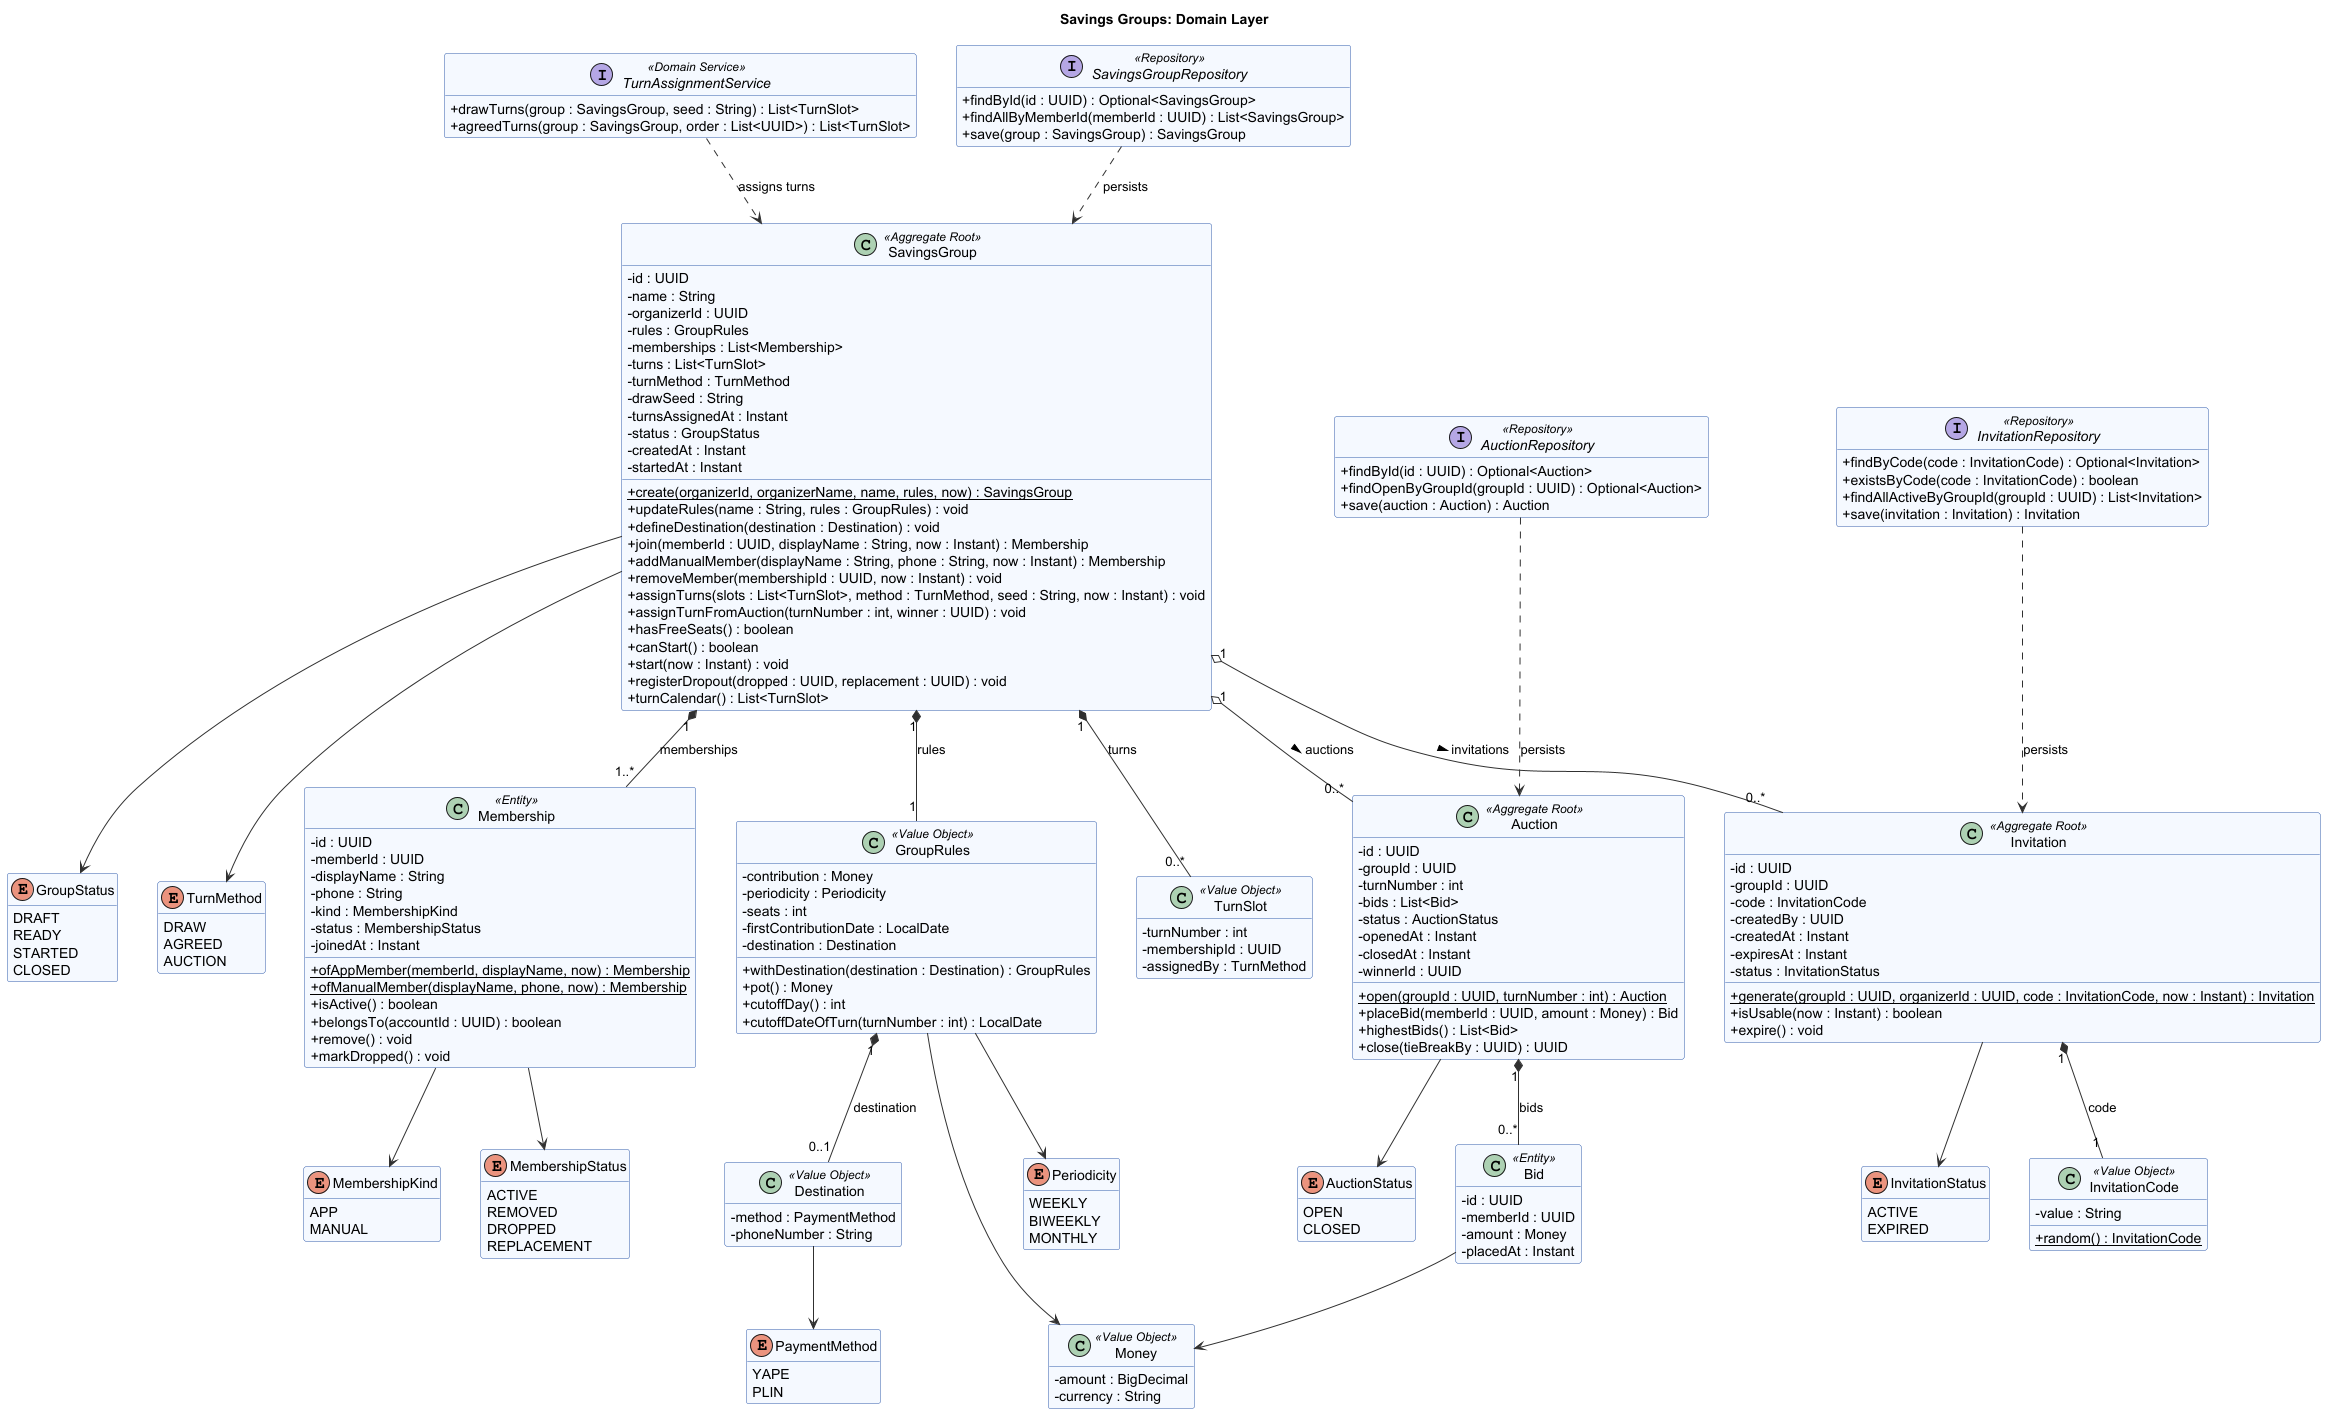

The diagram above was rendered by PlantUML. Its source (embedded in the PNG):
@startuml savings-groups-domain
title Savings Groups: Domain Layer

skinparam classAttributeIconSize 0
skinparam shadowing false
skinparam nodesep 40
skinparam ranksep 60
skinparam class {
  BackgroundColor #F5F9FF
  BorderColor #305BAB
  ArrowColor #313131
}
skinparam enum {
  BackgroundColor #FFFFFF
  BorderColor #8A8A7E
}
skinparam interface {
  BackgroundColor #FFFFFF
  BorderColor #8A8A7E
}
hide empty members

  class SavingsGroup <<Aggregate Root>> {
    - id : UUID
    - name : String
    - organizerId : UUID
    - rules : GroupRules
    - memberships : List<Membership>
    - turns : List<TurnSlot>
    - turnMethod : TurnMethod
    - drawSeed : String
    - turnsAssignedAt : Instant
    - status : GroupStatus
    - createdAt : Instant
    - startedAt : Instant
    + create(organizerId, organizerName, name, rules, now) : SavingsGroup {static}
    + updateRules(name : String, rules : GroupRules) : void
    + defineDestination(destination : Destination) : void
    + join(memberId : UUID, displayName : String, now : Instant) : Membership
    + addManualMember(displayName : String, phone : String, now : Instant) : Membership
    + removeMember(membershipId : UUID, now : Instant) : void
    + assignTurns(slots : List<TurnSlot>, method : TurnMethod, seed : String, now : Instant) : void
    + assignTurnFromAuction(turnNumber : int, winner : UUID) : void
    + hasFreeSeats() : boolean
    + canStart() : boolean
    + start(now : Instant) : void
    + registerDropout(dropped : UUID, replacement : UUID) : void
    + turnCalendar() : List<TurnSlot>
  }

  class Invitation <<Aggregate Root>> {
    - id : UUID
    - groupId : UUID
    - code : InvitationCode
    - createdBy : UUID
    - createdAt : Instant
    - expiresAt : Instant
    - status : InvitationStatus
    + generate(groupId : UUID, organizerId : UUID, code : InvitationCode, now : Instant) : Invitation {static}
    + isUsable(now : Instant) : boolean
    + expire() : void
  }

  class Auction <<Aggregate Root>> {
    - id : UUID
    - groupId : UUID
    - turnNumber : int
    - bids : List<Bid>
    - status : AuctionStatus
    - openedAt : Instant
    - closedAt : Instant
    - winnerId : UUID
    + open(groupId : UUID, turnNumber : int) : Auction {static}
    + placeBid(memberId : UUID, amount : Money) : Bid
    + highestBids() : List<Bid>
    + close(tieBreakBy : UUID) : UUID
  }

  class Membership <<Entity>> {
    - id : UUID
    - memberId : UUID
    - displayName : String
    - phone : String
    - kind : MembershipKind
    - status : MembershipStatus
    - joinedAt : Instant
    + ofAppMember(memberId, displayName, now) : Membership {static}
    + ofManualMember(displayName, phone, now) : Membership {static}
    + isActive() : boolean
    + belongsTo(accountId : UUID) : boolean
    + remove() : void
    + markDropped() : void
  }

  class Bid <<Entity>> {
    - id : UUID
    - memberId : UUID
    - amount : Money
    - placedAt : Instant
  }

  class GroupRules <<Value Object>> {
    - contribution : Money
    - periodicity : Periodicity
    - seats : int
    - firstContributionDate : LocalDate
    - destination : Destination
    + withDestination(destination : Destination) : GroupRules
    + pot() : Money
    + cutoffDay() : int
    + cutoffDateOfTurn(turnNumber : int) : LocalDate
  }
  class TurnSlot <<Value Object>> {
    - turnNumber : int
    - membershipId : UUID
    - assignedBy : TurnMethod
  }
  class InvitationCode <<Value Object>> {
    - value : String
    + random() : InvitationCode {static}
  }
  class Destination <<Value Object>> {
    - method : PaymentMethod
    - phoneNumber : String
  }
  class Money <<Value Object>> {
    - amount : BigDecimal
    - currency : String
  }

  enum GroupStatus {
    DRAFT
    READY
    STARTED
    CLOSED
  }
  enum MembershipKind {
    APP
    MANUAL
  }
  enum MembershipStatus {
    ACTIVE
    REMOVED
    DROPPED
    REPLACEMENT
  }
  enum TurnMethod {
    DRAW
    AGREED
    AUCTION
  }
  enum InvitationStatus {
    ACTIVE
    EXPIRED
  }
  enum PaymentMethod {
    YAPE
    PLIN
  }
  enum AuctionStatus {
    OPEN
    CLOSED
  }
  enum Periodicity {
    WEEKLY
    BIWEEKLY
    MONTHLY
  }

  interface TurnAssignmentService <<Domain Service>> {
    + drawTurns(group : SavingsGroup, seed : String) : List<TurnSlot>
    + agreedTurns(group : SavingsGroup, order : List<UUID>) : List<TurnSlot>
  }

  interface SavingsGroupRepository <<Repository>> {
    + findById(id : UUID) : Optional<SavingsGroup>
    + findAllByMemberId(memberId : UUID) : List<SavingsGroup>
    + save(group : SavingsGroup) : SavingsGroup
  }
  interface InvitationRepository <<Repository>> {
    + findByCode(code : InvitationCode) : Optional<Invitation>
    + existsByCode(code : InvitationCode) : boolean
    + findAllActiveByGroupId(groupId : UUID) : List<Invitation>
    + save(invitation : Invitation) : Invitation
  }
  interface AuctionRepository <<Repository>> {
    + findById(id : UUID) : Optional<Auction>
    + findOpenByGroupId(groupId : UUID) : Optional<Auction>
    + save(auction : Auction) : Auction
  }

SavingsGroup "1" *-- "1" GroupRules : rules
SavingsGroup "1" *-- "1..*" Membership : memberships
SavingsGroup "1" *-- "0..*" TurnSlot : turns
SavingsGroup "1" o-- "0..*" Invitation : invitations >
SavingsGroup "1" o-- "0..*" Auction : auctions >
Auction "1" *-- "0..*" Bid : bids
Invitation "1" *-- "1" InvitationCode : code
GroupRules "1" *-- "0..1" Destination : destination
Destination --> PaymentMethod
Bid --> Money
GroupRules --> Money
GroupRules --> Periodicity
SavingsGroup --> GroupStatus
SavingsGroup --> TurnMethod
Membership --> MembershipKind
Membership --> MembershipStatus
Invitation --> InvitationStatus
Auction --> AuctionStatus

SavingsGroupRepository ..> SavingsGroup : persists
InvitationRepository ..> Invitation : persists
AuctionRepository ..> Auction : persists
TurnAssignmentService ..> SavingsGroup : assigns turns
@enduml